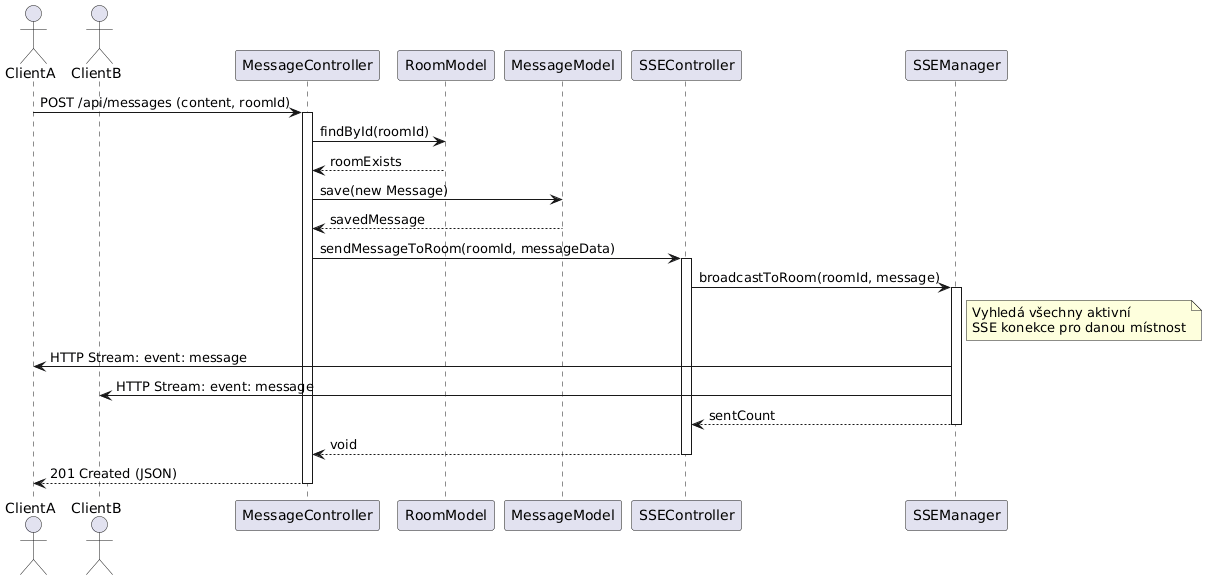

The diagram above was rendered by PlantUML. Its source (embedded in the PNG):
@startuml
actor ClientA
actor ClientB
participant MessageController
participant RoomModel
participant MessageModel
participant SSEController
participant SSEManager

ClientA -> MessageController : POST /api/messages (content, roomId)
activate MessageController

MessageController -> RoomModel : findById(roomId)
RoomModel --> MessageController : roomExists

MessageController -> MessageModel : save(new Message)
MessageModel --> MessageController : savedMessage

MessageController -> SSEController : sendMessageToRoom(roomId, messageData)
activate SSEController

SSEController -> SSEManager : broadcastToRoom(roomId, message)
activate SSEManager

note right of SSEManager: Vyhledá všechny aktivní \nSSE konekce pro danou místnost

SSEManager -> ClientA : HTTP Stream: event: message
SSEManager -> ClientB : HTTP Stream: event: message

SSEManager --> SSEController : sentCount
deactivate SSEManager

SSEController --> MessageController : void
deactivate SSEController

MessageController --> ClientA : 201 Created (JSON)
deactivate MessageController
@enduml